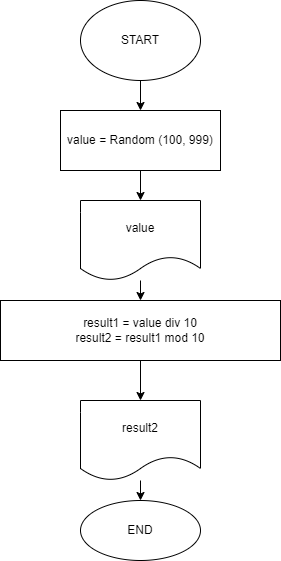

The diagram above was exported from draw.io. Its source (the exported page's mxGraphModel, read from the mxfile embedded in the PNG):
<mxGraphModel dx="1118" dy="544" grid="1" gridSize="10" guides="1" tooltips="1" connect="1" arrows="1" fold="1" page="1" pageScale="1" pageWidth="827" pageHeight="1169" math="0" shadow="0">
  <root>
    <mxCell id="0" />
    <mxCell id="1" parent="0" />
    <mxCell id="4" value="" style="edgeStyle=none;html=1;" edge="1" parent="1" source="2" target="3">
      <mxGeometry relative="1" as="geometry" />
    </mxCell>
    <mxCell id="2" value="START" style="ellipse;whiteSpace=wrap;html=1;" vertex="1" parent="1">
      <mxGeometry x="340" y="20" width="120" height="80" as="geometry" />
    </mxCell>
    <mxCell id="6" value="" style="edgeStyle=none;html=1;" edge="1" parent="1" source="3" target="5">
      <mxGeometry relative="1" as="geometry" />
    </mxCell>
    <mxCell id="3" value="value = Random (100, 999)" style="whiteSpace=wrap;html=1;" vertex="1" parent="1">
      <mxGeometry x="320" y="130" width="160" height="60" as="geometry" />
    </mxCell>
    <mxCell id="8" value="" style="edgeStyle=none;html=1;" edge="1" parent="1" source="5" target="7">
      <mxGeometry relative="1" as="geometry" />
    </mxCell>
    <mxCell id="5" value="value" style="shape=document;whiteSpace=wrap;html=1;boundedLbl=1;" vertex="1" parent="1">
      <mxGeometry x="340" y="220" width="120" height="80" as="geometry" />
    </mxCell>
    <mxCell id="10" value="" style="edgeStyle=none;html=1;" edge="1" parent="1" source="7" target="9">
      <mxGeometry relative="1" as="geometry" />
    </mxCell>
    <mxCell id="7" value="result1 = value div 10&lt;br&gt;result2 = result1 mod 10" style="whiteSpace=wrap;html=1;" vertex="1" parent="1">
      <mxGeometry x="260" y="320" width="280" height="60" as="geometry" />
    </mxCell>
    <mxCell id="12" value="" style="edgeStyle=none;html=1;" edge="1" parent="1" source="9" target="11">
      <mxGeometry relative="1" as="geometry" />
    </mxCell>
    <mxCell id="9" value="result2" style="shape=document;whiteSpace=wrap;html=1;boundedLbl=1;" vertex="1" parent="1">
      <mxGeometry x="340" y="420" width="120" height="80" as="geometry" />
    </mxCell>
    <mxCell id="11" value="END" style="ellipse;whiteSpace=wrap;html=1;" vertex="1" parent="1">
      <mxGeometry x="340" y="520" width="120" height="60" as="geometry" />
    </mxCell>
  </root>
</mxGraphModel>